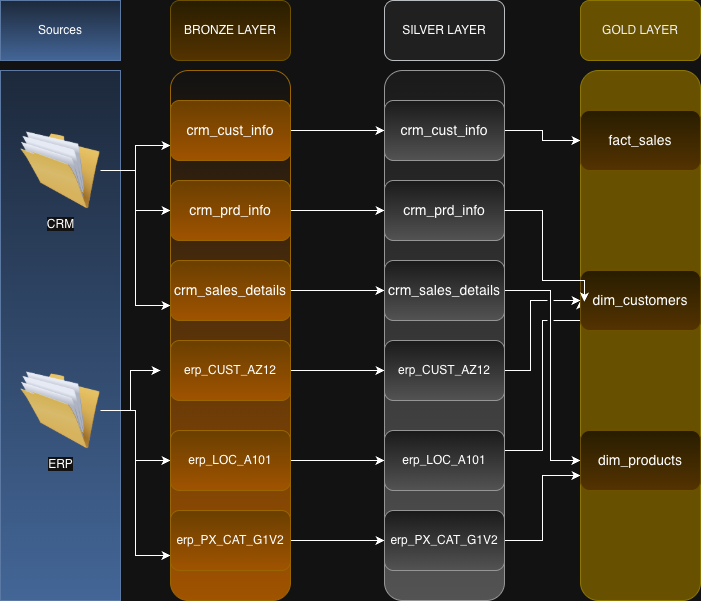

The diagram above was exported from draw.io. Its source (the exported page's mxGraphModel, read from the mxfile embedded in the PNG):
<mxGraphModel dx="1018" dy="599" grid="1" gridSize="10" guides="1" tooltips="1" connect="1" arrows="1" fold="1" page="1" pageScale="1" pageWidth="827" pageHeight="1169" math="0" shadow="0">
  <root>
    <mxCell id="0" />
    <mxCell id="1" parent="0" />
    <mxCell id="0XKMG_-3nazTEv8CnqgM-3" parent="1" style="rounded=0;whiteSpace=wrap;html=1;fillColor=#dae8fc;gradientColor=#7ea6e0;strokeColor=#6c8ebf;" value="" vertex="1">
      <mxGeometry height="60" width="120" x="30" y="110" as="geometry" />
    </mxCell>
    <mxCell id="0XKMG_-3nazTEv8CnqgM-1" parent="1" style="rounded=0;whiteSpace=wrap;html=1;fillColor=#dae8fc;gradientColor=#7ea6e0;strokeColor=#6c8ebf;" value="" vertex="1">
      <mxGeometry height="530" width="120" x="30" y="180" as="geometry" />
    </mxCell>
    <mxCell id="0XKMG_-3nazTEv8CnqgM-2" parent="1" style="text;html=1;whiteSpace=wrap;strokeColor=none;fillColor=none;align=center;verticalAlign=middle;rounded=0;" value="Sources" vertex="1">
      <mxGeometry height="30" width="60" x="60" y="125" as="geometry" />
    </mxCell>
    <mxCell id="0XKMG_-3nazTEv8CnqgM-14" edge="1" parent="1" source="0XKMG_-3nazTEv8CnqgM-4" style="edgeStyle=orthogonalEdgeStyle;rounded=0;orthogonalLoop=1;jettySize=auto;html=1;entryX=0;entryY=0.75;entryDx=0;entryDy=0;" target="0XKMG_-3nazTEv8CnqgM-10">
      <mxGeometry relative="1" as="geometry" />
    </mxCell>
    <mxCell id="0XKMG_-3nazTEv8CnqgM-15" edge="1" parent="1" source="0XKMG_-3nazTEv8CnqgM-4" style="edgeStyle=orthogonalEdgeStyle;rounded=0;orthogonalLoop=1;jettySize=auto;html=1;entryX=0;entryY=0.5;entryDx=0;entryDy=0;" target="0XKMG_-3nazTEv8CnqgM-9">
      <mxGeometry relative="1" as="geometry" />
    </mxCell>
    <mxCell id="0XKMG_-3nazTEv8CnqgM-18" edge="1" parent="1" source="0XKMG_-3nazTEv8CnqgM-4" style="edgeStyle=orthogonalEdgeStyle;rounded=0;orthogonalLoop=1;jettySize=auto;html=1;entryX=0;entryY=0.75;entryDx=0;entryDy=0;" target="0XKMG_-3nazTEv8CnqgM-8">
      <mxGeometry relative="1" as="geometry" />
    </mxCell>
    <mxCell id="0XKMG_-3nazTEv8CnqgM-4" parent="1" style="image;html=1;image=img/lib/clip_art/general/Full_Folder_128x128.png" value="CRM" vertex="1">
      <mxGeometry height="80" width="80" x="50" y="240" as="geometry" />
    </mxCell>
    <mxCell id="0XKMG_-3nazTEv8CnqgM-19" edge="1" parent="1" source="0XKMG_-3nazTEv8CnqgM-5" style="edgeStyle=orthogonalEdgeStyle;rounded=0;orthogonalLoop=1;jettySize=auto;html=1;">
      <mxGeometry relative="1" as="geometry">
        <mxPoint x="190" y="480" as="targetPoint" />
      </mxGeometry>
    </mxCell>
    <mxCell id="0XKMG_-3nazTEv8CnqgM-20" edge="1" parent="1" source="0XKMG_-3nazTEv8CnqgM-5" style="edgeStyle=orthogonalEdgeStyle;rounded=0;orthogonalLoop=1;jettySize=auto;html=1;entryX=0;entryY=0.5;entryDx=0;entryDy=0;" target="0XKMG_-3nazTEv8CnqgM-12">
      <mxGeometry relative="1" as="geometry" />
    </mxCell>
    <mxCell id="0XKMG_-3nazTEv8CnqgM-21" edge="1" parent="1" source="0XKMG_-3nazTEv8CnqgM-5" style="edgeStyle=orthogonalEdgeStyle;rounded=0;orthogonalLoop=1;jettySize=auto;html=1;entryX=0;entryY=0.75;entryDx=0;entryDy=0;" target="0XKMG_-3nazTEv8CnqgM-13">
      <mxGeometry relative="1" as="geometry" />
    </mxCell>
    <mxCell id="0XKMG_-3nazTEv8CnqgM-5" parent="1" style="image;html=1;image=img/lib/clip_art/general/Full_Folder_128x128.png" value="ERP" vertex="1">
      <mxGeometry height="80" width="80" x="50" y="480" as="geometry" />
    </mxCell>
    <mxCell id="0XKMG_-3nazTEv8CnqgM-6" parent="1" style="rounded=1;whiteSpace=wrap;html=1;fillColor=default;strokeColor=#d79b00;gradientColor=#ffa500;" value="" vertex="1">
      <mxGeometry height="530" width="120" x="200" y="180" as="geometry" />
    </mxCell>
    <mxCell id="0XKMG_-3nazTEv8CnqgM-7" parent="1" style="rounded=1;whiteSpace=wrap;html=1;fillColor=#fff2cc;gradientColor=#ffd966;strokeColor=#d6b656;" value="BRONZE LAYER" vertex="1">
      <mxGeometry height="60" width="120" x="200" y="110" as="geometry" />
    </mxCell>
    <mxCell id="0HhnBq_MIaQTU65OjQBz-12" edge="1" parent="1" source="0XKMG_-3nazTEv8CnqgM-8" style="edgeStyle=orthogonalEdgeStyle;rounded=0;orthogonalLoop=1;jettySize=auto;html=1;" target="0HhnBq_MIaQTU65OjQBz-5">
      <mxGeometry relative="1" as="geometry" />
    </mxCell>
    <mxCell id="0XKMG_-3nazTEv8CnqgM-8" parent="1" style="rounded=1;whiteSpace=wrap;html=1;fillColor=#ffcd28;gradientColor=#ffa500;strokeColor=#d79b00;" value="&lt;font style=&quot;font-size: 14px;&quot;&gt;crm_sales_details&lt;/font&gt;" vertex="1">
      <mxGeometry height="60" width="120" x="200" y="370" as="geometry" />
    </mxCell>
    <mxCell id="0HhnBq_MIaQTU65OjQBz-11" edge="1" parent="1" source="0XKMG_-3nazTEv8CnqgM-9" style="edgeStyle=orthogonalEdgeStyle;rounded=0;orthogonalLoop=1;jettySize=auto;html=1;entryX=0;entryY=0.5;entryDx=0;entryDy=0;" target="0HhnBq_MIaQTU65OjQBz-4">
      <mxGeometry relative="1" as="geometry" />
    </mxCell>
    <mxCell id="0XKMG_-3nazTEv8CnqgM-9" parent="1" style="rounded=1;whiteSpace=wrap;html=1;fillColor=#ffcd28;gradientColor=#ffa500;strokeColor=#d79b00;" value="&lt;font style=&quot;font-size: 14px;&quot;&gt;crm_prd_info&lt;/font&gt;" vertex="1">
      <mxGeometry height="60" width="120" x="200" y="290" as="geometry" />
    </mxCell>
    <mxCell id="0HhnBq_MIaQTU65OjQBz-10" edge="1" parent="1" source="0XKMG_-3nazTEv8CnqgM-10" style="edgeStyle=orthogonalEdgeStyle;rounded=0;orthogonalLoop=1;jettySize=auto;html=1;entryX=0;entryY=0.5;entryDx=0;entryDy=0;" target="0HhnBq_MIaQTU65OjQBz-3">
      <mxGeometry relative="1" as="geometry" />
    </mxCell>
    <mxCell id="0XKMG_-3nazTEv8CnqgM-10" parent="1" style="rounded=1;whiteSpace=wrap;html=1;fillColor=#ffcd28;gradientColor=#ffa500;strokeColor=#d79b00;" value="&lt;font style=&quot;font-size: 14px;&quot;&gt;crm_cust_info&lt;/font&gt;" vertex="1">
      <mxGeometry height="60" width="120" x="200" y="210" as="geometry" />
    </mxCell>
    <mxCell id="0HhnBq_MIaQTU65OjQBz-13" edge="1" parent="1" source="0XKMG_-3nazTEv8CnqgM-11" style="edgeStyle=orthogonalEdgeStyle;rounded=0;orthogonalLoop=1;jettySize=auto;html=1;" target="0HhnBq_MIaQTU65OjQBz-6">
      <mxGeometry relative="1" as="geometry" />
    </mxCell>
    <mxCell id="0XKMG_-3nazTEv8CnqgM-11" parent="1" style="rounded=1;whiteSpace=wrap;html=1;fillColor=#ffcd28;gradientColor=#ffa500;strokeColor=#d79b00;" value="erp_CUST_AZ12" vertex="1">
      <mxGeometry height="60" width="120" x="200" y="450" as="geometry" />
    </mxCell>
    <mxCell id="0HhnBq_MIaQTU65OjQBz-14" edge="1" parent="1" source="0XKMG_-3nazTEv8CnqgM-12" style="edgeStyle=orthogonalEdgeStyle;rounded=0;orthogonalLoop=1;jettySize=auto;html=1;" target="0HhnBq_MIaQTU65OjQBz-7">
      <mxGeometry relative="1" as="geometry" />
    </mxCell>
    <mxCell id="0XKMG_-3nazTEv8CnqgM-12" parent="1" style="rounded=1;whiteSpace=wrap;html=1;fillColor=#ffcd28;gradientColor=#ffa500;strokeColor=#d79b00;" value="erp_LOC_A101" vertex="1">
      <mxGeometry height="60" width="120" x="200" y="540" as="geometry" />
    </mxCell>
    <mxCell id="0HhnBq_MIaQTU65OjQBz-15" edge="1" parent="1" source="0XKMG_-3nazTEv8CnqgM-13" style="edgeStyle=orthogonalEdgeStyle;rounded=0;orthogonalLoop=1;jettySize=auto;html=1;" target="0HhnBq_MIaQTU65OjQBz-8">
      <mxGeometry relative="1" as="geometry" />
    </mxCell>
    <mxCell id="0XKMG_-3nazTEv8CnqgM-13" parent="1" style="rounded=1;whiteSpace=wrap;html=1;fillColor=#ffcd28;gradientColor=#ffa500;strokeColor=#d79b00;" value="erp_PX_CAT_G1V2" vertex="1">
      <mxGeometry height="60" width="120" x="200" y="620" as="geometry" />
    </mxCell>
    <mxCell id="0HhnBq_MIaQTU65OjQBz-1" parent="1" style="rounded=1;whiteSpace=wrap;html=1;fillColor=#eeeeee;strokeColor=#36393d;" value="SILVER LAYER" vertex="1">
      <mxGeometry height="60" width="120" x="414" y="110" as="geometry" />
    </mxCell>
    <mxCell id="0HhnBq_MIaQTU65OjQBz-2" parent="1" style="rounded=1;whiteSpace=wrap;html=1;fillColor=#f5f5f5;strokeColor=#666666;gradientColor=#b3b3b3;" value="" vertex="1">
      <mxGeometry height="530" width="120" x="414" y="180" as="geometry" />
    </mxCell>
    <mxCell id="TIMeuyqcUwwpY6ausPsM-10" edge="1" parent="1" source="0HhnBq_MIaQTU65OjQBz-3" style="edgeStyle=orthogonalEdgeStyle;rounded=0;orthogonalLoop=1;jettySize=auto;html=1;jumpStyle=gap;" target="TIMeuyqcUwwpY6ausPsM-2">
      <mxGeometry relative="1" as="geometry" />
    </mxCell>
    <mxCell id="0HhnBq_MIaQTU65OjQBz-3" parent="1" style="rounded=1;whiteSpace=wrap;html=1;fillColor=#f5f5f5;gradientColor=#b3b3b3;strokeColor=#666666;" value="&lt;font style=&quot;font-size: 14px;&quot;&gt;crm_cust_info&lt;/font&gt;" vertex="1">
      <mxGeometry height="60" width="120" x="414" y="210" as="geometry" />
    </mxCell>
    <mxCell id="0HhnBq_MIaQTU65OjQBz-4" parent="1" style="rounded=1;whiteSpace=wrap;html=1;fillColor=#f5f5f5;strokeColor=#666666;gradientColor=#b3b3b3;" value="&lt;font style=&quot;font-size: 14px;&quot;&gt;crm_prd_info&lt;/font&gt;" vertex="1">
      <mxGeometry height="60" width="120" x="414" y="290" as="geometry" />
    </mxCell>
    <mxCell id="TIMeuyqcUwwpY6ausPsM-12" edge="1" parent="1" source="0HhnBq_MIaQTU65OjQBz-5" style="edgeStyle=orthogonalEdgeStyle;rounded=0;orthogonalLoop=1;jettySize=auto;html=1;entryX=0;entryY=0.5;entryDx=0;entryDy=0;jumpStyle=gap;" target="TIMeuyqcUwwpY6ausPsM-4">
      <mxGeometry relative="1" as="geometry">
        <Array as="points">
          <mxPoint x="580" y="400" />
          <mxPoint x="580" y="570" />
        </Array>
      </mxGeometry>
    </mxCell>
    <mxCell id="0HhnBq_MIaQTU65OjQBz-5" parent="1" style="rounded=1;whiteSpace=wrap;html=1;fillColor=#f5f5f5;gradientColor=#b3b3b3;strokeColor=#666666;" value="&lt;font style=&quot;font-size: 14px;&quot;&gt;crm_sales_details&lt;/font&gt;" vertex="1">
      <mxGeometry height="60" width="120" x="414" y="370" as="geometry" />
    </mxCell>
    <mxCell id="TIMeuyqcUwwpY6ausPsM-13" edge="1" parent="1" source="0HhnBq_MIaQTU65OjQBz-6" style="edgeStyle=orthogonalEdgeStyle;rounded=0;orthogonalLoop=1;jettySize=auto;html=1;entryX=0;entryY=0.5;entryDx=0;entryDy=0;jumpStyle=gap;" target="TIMeuyqcUwwpY6ausPsM-3">
      <mxGeometry relative="1" as="geometry">
        <Array as="points">
          <mxPoint x="560" y="480" />
          <mxPoint x="560" y="410" />
        </Array>
      </mxGeometry>
    </mxCell>
    <mxCell id="0HhnBq_MIaQTU65OjQBz-6" parent="1" style="rounded=1;whiteSpace=wrap;html=1;fillColor=#f5f5f5;gradientColor=#b3b3b3;strokeColor=#666666;" value="erp_CUST_AZ12" vertex="1">
      <mxGeometry height="60" width="120" x="414" y="450" as="geometry" />
    </mxCell>
    <mxCell id="TIMeuyqcUwwpY6ausPsM-14" edge="1" parent="1" source="0HhnBq_MIaQTU65OjQBz-7" style="edgeStyle=orthogonalEdgeStyle;rounded=0;orthogonalLoop=1;jettySize=auto;html=1;entryX=0;entryY=0.5;entryDx=0;entryDy=0;jumpStyle=gap;" target="TIMeuyqcUwwpY6ausPsM-3">
      <mxGeometry relative="1" as="geometry">
        <Array as="points">
          <mxPoint x="572" y="560" />
          <mxPoint x="572" y="430" />
          <mxPoint x="610" y="430" />
        </Array>
        <mxPoint x="600" y="460" as="targetPoint" />
      </mxGeometry>
    </mxCell>
    <mxCell id="0HhnBq_MIaQTU65OjQBz-7" parent="1" style="rounded=1;whiteSpace=wrap;html=1;fillColor=#f5f5f5;gradientColor=#b3b3b3;strokeColor=#666666;" value="erp_LOC_A101" vertex="1">
      <mxGeometry height="60" width="120" x="414" y="540" as="geometry" />
    </mxCell>
    <mxCell id="TIMeuyqcUwwpY6ausPsM-15" edge="1" parent="1" source="0HhnBq_MIaQTU65OjQBz-8" style="edgeStyle=orthogonalEdgeStyle;rounded=0;orthogonalLoop=1;jettySize=auto;html=1;entryX=0;entryY=0.75;entryDx=0;entryDy=0;jumpStyle=gap;" target="TIMeuyqcUwwpY6ausPsM-4">
      <mxGeometry relative="1" as="geometry" />
    </mxCell>
    <mxCell id="0HhnBq_MIaQTU65OjQBz-8" parent="1" style="rounded=1;whiteSpace=wrap;html=1;fillColor=#f5f5f5;gradientColor=#b3b3b3;strokeColor=#666666;" value="erp_PX_CAT_G1V2" vertex="1">
      <mxGeometry height="60" width="120" x="414" y="620" as="geometry" />
    </mxCell>
    <mxCell id="TIMeuyqcUwwpY6ausPsM-1" parent="1" style="rounded=1;whiteSpace=wrap;html=1;fillColor=#e3c800;strokeColor=#B09500;fontColor=#000000;" value="" vertex="1">
      <mxGeometry height="530" width="120" x="610" y="180" as="geometry" />
    </mxCell>
    <mxCell id="TIMeuyqcUwwpY6ausPsM-2" parent="1" style="rounded=1;whiteSpace=wrap;html=1;fillColor=#fff2cc;gradientColor=#ffd966;strokeColor=#d6b656;" value="&lt;font style=&quot;font-size: 14px;&quot;&gt;fact_sales&lt;/font&gt;" vertex="1">
      <mxGeometry height="60" width="120" x="610" y="220" as="geometry" />
    </mxCell>
    <mxCell id="TIMeuyqcUwwpY6ausPsM-3" parent="1" style="rounded=1;whiteSpace=wrap;html=1;fillColor=#fff2cc;strokeColor=#d6b656;gradientColor=#ffd966;" value="&lt;font style=&quot;font-size: 14px;&quot;&gt;dim_customers&lt;/font&gt;" vertex="1">
      <mxGeometry height="60" width="120" x="610" y="380" as="geometry" />
    </mxCell>
    <mxCell id="TIMeuyqcUwwpY6ausPsM-4" parent="1" style="rounded=1;whiteSpace=wrap;html=1;fillColor=#fff2cc;gradientColor=#ffd966;strokeColor=#d6b656;" value="&lt;font style=&quot;font-size: 14px;&quot;&gt;dim_products&lt;/font&gt;" vertex="1">
      <mxGeometry height="60" width="120" x="610" y="540" as="geometry" />
    </mxCell>
    <mxCell id="TIMeuyqcUwwpY6ausPsM-9" parent="1" style="rounded=1;whiteSpace=wrap;html=1;fillColor=#e3c800;strokeColor=#B09500;fontColor=#000000;" value="GOLD LAYER" vertex="1">
      <mxGeometry height="60" width="120" x="610" y="110" as="geometry" />
    </mxCell>
    <mxCell id="TIMeuyqcUwwpY6ausPsM-11" edge="1" parent="1" source="0HhnBq_MIaQTU65OjQBz-4" style="edgeStyle=orthogonalEdgeStyle;rounded=0;orthogonalLoop=1;jettySize=auto;html=1;entryX=0.033;entryY=0.436;entryDx=0;entryDy=0;entryPerimeter=0;jumpStyle=gap;" target="TIMeuyqcUwwpY6ausPsM-1">
      <mxGeometry relative="1" as="geometry">
        <Array as="points">
          <mxPoint x="572" y="320" />
          <mxPoint x="572" y="390" />
          <mxPoint x="614" y="390" />
        </Array>
      </mxGeometry>
    </mxCell>
  </root>
</mxGraphModel>